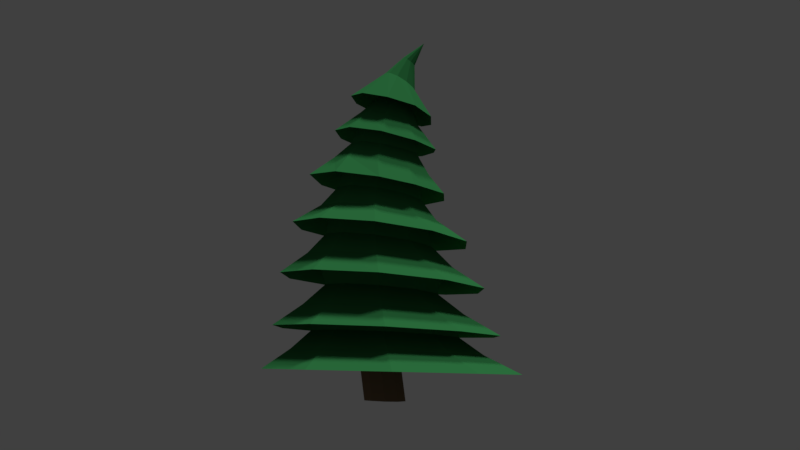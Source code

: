 # Source: Tree.blend  (saved by Blender 2.78.0; exported with 4.5.12 LTS)
import bpy
from mathutils import Matrix  # noqa: F401  (used for matrix-valued properties, if any)

bpy.ops.wm.read_factory_settings(use_empty=True)
scene = bpy.context.scene
scene.name = 'Scene'

# ---- collections
col_collection_1 = bpy.data.collections.new('Collection 1'); scene.collection.children.link(col_collection_1)
col_collection_2 = bpy.data.collections.new('Collection 2'); scene.collection.children.link(col_collection_2)

# ---- materials (node trees are filled in below, after node groups)
mat_wood = bpy.data.materials.new('Wood')
mat_wood.alpha_threshold = 0.0
mat_wood.diffuse_color = (0.227, 0.1413, 0.0865, 1.0)
mat_wood.roughness = 0.5
mat_leaf = bpy.data.materials.new('Leaf')
mat_leaf.alpha_threshold = 0.0
mat_leaf.diffuse_color = (0.03583, 0.227, 0.06813, 1.0)
mat_leaf.roughness = 0.5

# ---- material node trees

# ---- world
world_world = bpy.data.worlds.new('World'); scene.world = world_world
world_world.color = (0.05088, 0.05088, 0.05088)
world_world.use_sun_shadow = False
world_world.sun_shadow_jitter_overblur = 0.0
world_world.cycles.sampling_method = 'MANUAL'

# ---- cameras
cam_camera = bpy.data.cameras.new('Camera')
cam_camera.clip_end = 100.0
cam_camera.lens = 35.0
cam_camera.sensor_width = 32.0
cam_camera.sensor_height = 18.0
cam_camera.display_size = 2.0
cam_camera.dof.focus_distance = 0.0

# ---- lights
light_sun = bpy.data.lights.new('Sun', 'SUN')
light_sun.transmission_factor = 0.0
light_sun.angle = 0.1993
light_sun.energy = 1.0
light_sun.shadow_buffer_clip_start = 0.5
light_sun.shadow_soft_size = 0.1
light_sun.shadow_cascade_max_distance = 1000.0
light_hemi = bpy.data.lights.new('Hemi', 'SUN')
light_hemi.transmission_factor = 0.0
light_hemi.angle = 0.1993
light_hemi.energy = 1.0
light_hemi.shadow_buffer_clip_start = 0.5
light_hemi.shadow_soft_size = 0.1
light_hemi.shadow_cascade_max_distance = 1000.0

# ---- meshes
me_cylinder_002 = bpy.data.meshes.new('Cylinder.002')
me_cylinder_002.from_pydata([(0.1248, -0.2541, 0.859), (0.5118, -0.3888, 0.8777), (0.7435, -0.7219, 0.8934), (0.7354, -1.133, 0.9054), (0.489, -1.452, 0.9111), (0.1078, -1.565, 0.9027), (-0.2828, -1.427, 0.8814), (-0.5226, -1.083, 0.8622), (-0.5132, -0.6824, 0.8503), (-0.2706, -0.3691, 0.848), (-1.283, -0.1148, 14.0), (-1.283, -0.1148, 14.0), (-1.283, -0.1148, 14.0), (-1.283, -0.1148, 14.0), (-1.283, -0.1148, 14.0), (-1.283, -0.1148, 14.0), (-1.283, -0.1148, 14.0), (-1.283, -0.1148, 14.0), (-1.283, -0.1148, 14.0), (-1.283, -0.1148, 14.0), (3.175, -2.141, 1.905), (2.906, -2.185, 3.995), (2.498, -2.153, 6.083), (1.999, -1.974, 8.075), (1.163, -1.784, 10.07), (0.7714, -1.431, 11.56), (0.9208, -0.5619, 11.36), (1.319, -0.6992, 9.866), (2.04, -0.4329, 7.83), (2.629, -0.3855, 5.893), (3.009, -0.1446, 3.841), (3.245, 0.1089, 1.794), (-0.1259, 2.72, 1.47), (-0.005839, 2.291, 3.393), (0.06496, 1.783, 5.333), (0.1894, 1.12, 7.268), (-0.1798, 0.7147, 9.237), (-0.3786, 0.4809, 10.82), (-1.205, 0.2757, 10.6), (-1.277, 0.3924, 9.162), (-1.287, 0.745, 7.214), (-1.659, 1.363, 5.177), (-1.982, 1.763, 3.269), (-2.281, 2.102, 1.385), (-3.74, -1.892, 1.536), (-3.365, -1.723, 3.434), (-2.94, -1.742, 5.374), (-2.297, -1.612, 7.332), (-2.059, -1.277, 9.445), (-1.814, -0.9628, 10.66), (-1.501, -1.717, 11.02), (-1.667, -2.224, 9.593), (-1.767, -2.579, 7.562), (-2.005, -3.262, 5.676), (-2.255, -3.574, 3.675), (-2.483, -3.774, 1.681), (1.796, -3.922, 1.925), (1.625, -3.778, 4.019), (1.355, -3.511, 6.11), (0.8162, -3.135, 8.075), (0.4004, -2.581, 10.09), (0.128, -2.051, 11.57), (1.983, 1.963, 1.629), (1.899, 1.562, 3.613), (1.701, 1.115, 5.609), (1.204, 0.6759, 7.51), (0.8097, 0.2581, 9.543), (0.5028, 0.1967, 11.05), (-3.661, 0.326, 1.427), (-3.275, 0.04358, 3.3), (-2.812, 0.001055, 5.185), (-2.209, -0.3307, 7.26), (-1.897, -0.4476, 9.361), (-1.649, -0.262, 10.49), (-0.3654, -4.547, 1.84), (-0.3455, -4.31, 3.897), (-0.3652, -3.935, 5.954), (-0.4113, -3.302, 7.901), (-0.6785, -2.782, 9.903), (-0.7498, -2.162, 11.37), (-0.3593, -0.9523, 12.42), (-0.2989, -0.7048, 12.32), (-0.6406, -0.3711, 11.97), (-0.8915, -0.4054, 11.83), (-1.124, -0.7634, 11.9), (-1.039, -0.9864, 12.09), (-0.5652, -1.117, 12.4), (-0.4094, -0.4808, 12.15), (-1.068, -0.5507, 11.8), (-0.8279, -1.128, 12.28), (0.4224, -1.396, 10.43), (0.5113, -0.8213, 10.31), (-0.3358, -0.09643, 9.997), (-0.9391, -0.2536, 9.976), (-1.344, -1.031, 10.06), (-1.116, -1.548, 10.16), (0.002706, -1.806, 10.43), (0.2314, -0.315, 10.13), (-1.269, -0.5898, 10.03), (-0.585, -1.878, 10.33), (0.9012, -1.608, 8.481), (1.0, -0.8506, 8.345), (-0.05646, 0.1294, 7.945), (-0.8325, -0.04494, 7.86), (-1.452, -1.335, 8.008), (-1.08, -1.999, 8.171), (0.3783, -2.173, 8.486), (0.6352, -0.1828, 8.137), (-1.362, -0.6055, 7.911), (-0.3554, -2.334, 8.365), (1.378, -1.761, 6.491), (1.468, -0.7528, 6.361), (0.02437, 0.5061, 5.982), (-0.9658, 0.2723, 5.878), (-1.726, -1.487, 6.032), (-1.204, -2.353, 6.214), (0.7152, -2.526, 6.504), (0.9511, 0.1127, 6.166), (-1.637, -0.4937, 5.907), (-0.2689, -2.755, 6.396), (1.758, -1.823, 4.455), (1.836, -0.5694, 4.34), (-0.001943, 0.9496, 4.005), (-1.219, 0.6384, 3.912), (-2.12, -1.569, 4.028), (-1.424, -2.643, 4.212), (0.9591, -2.793, 4.47), (1.164, 0.4886, 4.169), (-2.041, -0.3357, 3.917), (-0.2563, -3.107, 4.378), (2.134, -0.331, 2.338), (-1.507, 1.042, 2.006), (-1.687, -2.879, 2.225), (2.073, -1.828, 2.422), (-0.07254, 1.439, 2.084), (-2.526, -1.613, 2.114), (1.149, -3.004, 2.431), (1.314, 0.9156, 2.21), (-2.459, -0.1438, 2.036), (-0.2882, -3.406, 2.355), (-0.3176, -0.9654, 12.71), (-0.8033, -0.6156, 13.42), (-0.6324, -0.2602, 12.16), (-0.8755, -0.3314, 13.15), (-1.227, -0.7405, 12.1), (-1.15, -0.5184, 13.12), (-0.5699, -1.165, 12.7), (-0.9111, -0.6881, 13.41), (-0.3611, -0.3941, 12.39), (-0.7823, -0.3939, 13.26), (-1.149, -0.4804, 11.97), (-1.101, -0.4087, 13.06), (-0.8862, -1.18, 12.55), (-1.035, -0.6919, 13.34), (-0.7541, -0.5026, 13.36), (-0.237, -0.6658, 12.59), (-0.9968, -0.3376, 13.07), (-0.9316, -0.3018, 12.0), (-1.126, -0.6265, 13.22), (-1.135, -1.01, 12.32), (-0.1467, -0.7569, 11.64), (0.5231, -0.7559, 10.77), (-0.8877, -0.4418, 11.19), (-1.002, -0.1699, 10.3), (-0.9891, -1.079, 11.42), (-1.196, -1.542, 10.54), (0.4254, -1.368, 10.9), (-0.1986, -1.045, 11.72), (-0.3741, 0.009307, 10.39), (-0.5888, -0.3892, 11.32), (-1.418, -0.9792, 10.37), (-1.105, -0.8189, 11.24), (-0.02768, -1.799, 10.9), (-0.4276, -1.237, 11.71), (0.2162, -0.2215, 10.57), (-0.2989, -0.503, 11.49), (-1.308, -0.527, 10.35), (-1.08, -0.5918, 11.1), (-0.6508, -1.865, 10.77), (-0.7328, -1.249, 11.6), (0.758, -0.8565, 9.448), (1.346, -0.7419, 8.678), (-0.9097, -0.1683, 9.098), (-1.058, 0.2962, 8.04), (-1.125, -1.774, 9.333), (-1.397, -2.243, 8.421), (1.214, -1.746, 8.876), (0.6626, -1.529, 9.576), (-0.03024, 0.5473, 8.125), (-0.2048, 0.005236, 9.099), (-1.86, -1.384, 8.221), (-1.423, -1.186, 9.253), (0.5168, -2.499, 8.875), (0.1905, -2.023, 9.582), (0.8667, 0.1388, 8.377), (0.4369, -0.264, 9.249), (-1.735, -0.4521, 8.126), (-1.344, -0.6209, 9.192), (-0.4432, -2.704, 8.696), (-0.4892, -2.134, 9.474), (1.221, -0.7998, 7.505), (1.745, -0.6648, 6.675), (-0.8723, 0.09195, 7.028), (-1.125, 0.5268, 6.128), (-1.151, -2.163, 7.354), (-1.428, -2.545, 6.534), (1.638, -1.863, 6.82), (1.116, -1.676, 7.628), (0.05844, 0.8171, 6.259), (0.01738, 0.3185, 7.126), (-2.027, -1.54, 6.325), (-1.582, -1.422, 7.168), (0.8425, -2.772, 6.847), (0.5216, -2.338, 7.642), (1.131, 0.3587, 6.476), (0.7995, -0.02666, 7.315), (-1.917, -0.38, 6.166), (-1.476, -0.5666, 7.055), (-0.3113, -3.037, 6.738), (-0.3042, -2.534, 7.546), (1.589, -0.6989, 5.513), (2.167, -0.483, 4.68), (-1.038, 0.3814, 5.056), (-1.408, 0.9371, 4.163), (-1.259, -2.455, 5.373), (-1.656, -2.906, 4.526), (2.073, -1.951, 4.818), (1.505, -1.783, 5.634), (0.01881, 1.299, 4.276), (0.01848, 0.6369, 5.156), (-2.468, -1.637, 4.291), (-1.829, -1.528, 5.194), (1.135, -3.086, 4.837), (0.8013, -2.613, 5.649), (1.383, 0.7569, 4.474), (1.021, 0.2245, 5.331), (-2.375, -0.2095, 4.158), (-1.745, -0.4467, 5.074), (-0.2887, -3.451, 4.726), (-0.254, -2.87, 5.549), (1.619, -0.5831, 3.473), (2.32, -0.2918, 2.647), (-1.129, 0.4812, 3.143), (-1.614, 1.19, 2.265), (-1.293, -2.467, 3.37), (-1.808, -3.026, 2.527), (2.253, -1.902, 2.747), (1.56, -1.709, 3.561), (-0.06544, 1.616, 2.351), (-0.04195, 0.7687, 3.216), (-2.717, -1.651, 2.406), (-1.921, -1.51, 3.238), (1.254, -3.165, 2.76), (0.8498, -2.586, 3.572), (1.433, 1.05, 2.496), (1.006, 0.3625, 3.342), (-2.646, -0.09527, 2.312), (-1.857, -0.3967, 3.153), (-0.298, -3.596, 2.676), (-0.2397, -2.876, 3.499), (2.084, -0.2976, 1.649), (2.712, 0.001576, 0.9207), (-1.501, 1.043, 1.366), (-1.967, 1.66, 0.6434), (-1.658, -2.829, 1.539), (-2.138, -3.328, 0.8313), (2.67, -1.916, 0.9944), (2.028, -1.776, 1.715), (-0.1505, 2.193, 0.7049), (-0.0887, 1.443, 1.436), (-3.209, -1.737, 0.7206), (-2.481, -1.597, 1.435), (1.507, -3.444, 1.004), (1.125, -2.937, 1.718), (1.63, 1.566, 0.8113), (1.277, 0.9312, 1.543), (-3.138, 0.1653, 0.6513), (-2.423, -0.1237, 1.373), (-0.3322, -3.984, 0.9411), (-0.2817, -3.338, 1.651), (-0.2413, 3.292, -0.06959), (2.141, 2.458, 0.03937), (3.581, 0.389, 0.1508), (3.53, -2.137, 0.2288), (2.007, -4.153, 0.2468), (-0.4082, -4.891, 0.1891), (-2.808, -4.065, 0.07512), (-4.269, -1.979, -0.04334), (-4.218, 0.5624, -0.1213), (-2.673, 2.576, -0.1322), (-0.1818, 1.813, 0.2555), (1.349, 1.274, 0.3334), (2.271, -0.0644, 0.4099), (2.238, -1.697, 0.4609), (1.263, -2.997, 0.4671), (-0.285, -3.465, 0.4213), (-1.827, -2.924, 0.3415), (-2.766, -1.578, 0.2639), (-2.734, 0.05224, 0.2142), (-1.744, 1.347, 0.2086), (0.04435, -0.0518, -1.107), (0.4321, -0.1831, -1.089), (0.6648, -0.5198, -1.06), (0.6544, -0.9387, -1.046), (0.4113, -1.254, -1.054), (0.03339, -1.364, -1.065), (-0.3546, -1.231, -1.073), (-0.594, -0.8883, -1.085), (-0.586, -0.4876, -1.098), (-0.3488, -0.1791, -1.104)], [], [(3, 4, 304, 303), (10, 19, 18, 17, 16, 15, 14, 13, 12, 11), (154, 12, 13, 141), (156, 19, 10, 143), (158, 16, 17, 145), (141, 13, 14, 147), (143, 10, 11, 149), (145, 17, 18, 151), (147, 14, 15, 153), (149, 11, 12, 154), (151, 18, 19, 156), (153, 15, 16, 158), (139, 74, 55, 132), (129, 75, 54, 125), (119, 76, 53, 115), (109, 77, 52, 105), (99, 78, 51, 95), (89, 79, 50, 85), (138, 68, 43, 131), (128, 69, 42, 123), (118, 70, 41, 113), (108, 71, 40, 103), (98, 72, 39, 93), (88, 73, 38, 83), (137, 62, 31, 130), (127, 63, 30, 121), (117, 64, 29, 111), (107, 65, 28, 101), (97, 66, 27, 91), (87, 67, 26, 81), (136, 56, 74, 139), (126, 57, 75, 129), (116, 58, 76, 119), (106, 59, 77, 109), (96, 60, 78, 99), (86, 61, 79, 89), (135, 44, 68, 138), (124, 45, 69, 128), (114, 46, 70, 118), (104, 47, 71, 108), (94, 48, 72, 98), (84, 49, 73, 88), (134, 32, 62, 137), (122, 33, 63, 127), (112, 34, 64, 117), (102, 35, 65, 107), (92, 36, 66, 97), (82, 37, 67, 87), (133, 20, 56, 136), (120, 21, 57, 126), (110, 22, 58, 116), (100, 23, 59, 106), (90, 24, 60, 96), (80, 25, 61, 86), (132, 55, 44, 135), (125, 54, 45, 124), (115, 53, 46, 114), (105, 52, 47, 104), (95, 51, 48, 94), (85, 50, 49, 84), (131, 43, 32, 134), (123, 42, 33, 122), (113, 41, 34, 112), (103, 40, 35, 102), (93, 39, 36, 92), (83, 38, 37, 82), (130, 31, 20, 133), (121, 30, 21, 120), (111, 29, 22, 110), (101, 28, 23, 100), (91, 27, 24, 90), (81, 26, 25, 80), (160, 81, 80, 167), (162, 83, 82, 169), (164, 85, 84, 171), (167, 80, 86, 173), (169, 82, 87, 175), (171, 84, 88, 177), (173, 86, 89, 179), (175, 87, 81, 160), (177, 88, 83, 162), (179, 89, 85, 164), (180, 91, 90, 187), (182, 93, 92, 189), (184, 95, 94, 191), (187, 90, 96, 193), (189, 92, 97, 195), (191, 94, 98, 197), (193, 96, 99, 199), (195, 97, 91, 180), (197, 98, 93, 182), (199, 99, 95, 184), (200, 101, 100, 207), (202, 103, 102, 209), (204, 105, 104, 211), (207, 100, 106, 213), (209, 102, 107, 215), (211, 104, 108, 217), (213, 106, 109, 219), (215, 107, 101, 200), (217, 108, 103, 202), (219, 109, 105, 204), (220, 111, 110, 227), (222, 113, 112, 229), (224, 115, 114, 231), (227, 110, 116, 233), (229, 112, 117, 235), (231, 114, 118, 237), (233, 116, 119, 239), (235, 117, 111, 220), (237, 118, 113, 222), (239, 119, 115, 224), (240, 121, 120, 247), (242, 123, 122, 249), (244, 125, 124, 251), (247, 120, 126, 253), (249, 122, 127, 255), (251, 124, 128, 257), (253, 126, 129, 259), (255, 127, 121, 240), (257, 128, 123, 242), (259, 129, 125, 244), (260, 130, 133, 267), (262, 131, 134, 269), (264, 132, 135, 271), (267, 133, 136, 273), (269, 134, 137, 275), (271, 135, 138, 277), (273, 136, 139, 279), (275, 137, 130, 260), (277, 138, 131, 262), (279, 139, 132, 264), (79, 152, 159, 50), (152, 153, 158, 159), (73, 150, 157, 38), (150, 151, 156, 157), (67, 148, 155, 26), (148, 149, 154, 155), (61, 146, 152, 79), (146, 147, 153, 152), (49, 144, 150, 73), (144, 145, 151, 150), (37, 142, 148, 67), (142, 143, 149, 148), (25, 140, 146, 61), (140, 141, 147, 146), (50, 159, 144, 49), (159, 158, 145, 144), (38, 157, 142, 37), (157, 156, 143, 142), (26, 155, 140, 25), (155, 154, 141, 140), (78, 178, 165, 51), (178, 179, 164, 165), (72, 176, 163, 39), (176, 177, 162, 163), (66, 174, 161, 27), (174, 175, 160, 161), (60, 172, 178, 78), (172, 173, 179, 178), (48, 170, 176, 72), (170, 171, 177, 176), (36, 168, 174, 66), (168, 169, 175, 174), (24, 166, 172, 60), (166, 167, 173, 172), (51, 165, 170, 48), (165, 164, 171, 170), (39, 163, 168, 36), (163, 162, 169, 168), (27, 161, 166, 24), (161, 160, 167, 166), (77, 198, 185, 52), (198, 199, 184, 185), (71, 196, 183, 40), (196, 197, 182, 183), (65, 194, 181, 28), (194, 195, 180, 181), (59, 192, 198, 77), (192, 193, 199, 198), (47, 190, 196, 71), (190, 191, 197, 196), (35, 188, 194, 65), (188, 189, 195, 194), (23, 186, 192, 59), (186, 187, 193, 192), (52, 185, 190, 47), (185, 184, 191, 190), (40, 183, 188, 35), (183, 182, 189, 188), (28, 181, 186, 23), (181, 180, 187, 186), (76, 218, 205, 53), (218, 219, 204, 205), (70, 216, 203, 41), (216, 217, 202, 203), (64, 214, 201, 29), (214, 215, 200, 201), (58, 212, 218, 76), (212, 213, 219, 218), (46, 210, 216, 70), (210, 211, 217, 216), (34, 208, 214, 64), (208, 209, 215, 214), (22, 206, 212, 58), (206, 207, 213, 212), (53, 205, 210, 46), (205, 204, 211, 210), (41, 203, 208, 34), (203, 202, 209, 208), (29, 201, 206, 22), (201, 200, 207, 206), (75, 238, 225, 54), (238, 239, 224, 225), (69, 236, 223, 42), (236, 237, 222, 223), (63, 234, 221, 30), (234, 235, 220, 221), (57, 232, 238, 75), (232, 233, 239, 238), (45, 230, 236, 69), (230, 231, 237, 236), (33, 228, 234, 63), (228, 229, 235, 234), (21, 226, 232, 57), (226, 227, 233, 232), (54, 225, 230, 45), (225, 224, 231, 230), (42, 223, 228, 33), (223, 222, 229, 228), (30, 221, 226, 21), (221, 220, 227, 226), (74, 258, 245, 55), (258, 259, 244, 245), (68, 256, 243, 43), (256, 257, 242, 243), (62, 254, 241, 31), (254, 255, 240, 241), (56, 252, 258, 74), (252, 253, 259, 258), (44, 250, 256, 68), (250, 251, 257, 256), (32, 248, 254, 62), (248, 249, 255, 254), (20, 246, 252, 56), (246, 247, 253, 252), (55, 245, 250, 44), (245, 244, 251, 250), (43, 243, 248, 32), (243, 242, 249, 248), (31, 241, 246, 20), (241, 240, 247, 246), (285, 278, 265, 286), (278, 279, 264, 265), (288, 276, 263, 289), (276, 277, 262, 263), (281, 274, 261, 282), (274, 275, 260, 261), (284, 272, 278, 285), (272, 273, 279, 278), (287, 270, 276, 288), (270, 271, 277, 276), (280, 268, 274, 281), (268, 269, 275, 274), (283, 266, 272, 284), (266, 267, 273, 272), (286, 265, 270, 287), (265, 264, 271, 270), (289, 263, 268, 280), (263, 262, 269, 268), (282, 261, 266, 283), (261, 260, 267, 266), (291, 290, 280, 281), (292, 291, 281, 282), (293, 292, 282, 283), (294, 293, 283, 284), (295, 294, 284, 285), (296, 295, 285, 286), (297, 296, 286, 287), (298, 297, 287, 288), (299, 298, 288, 289), (290, 299, 289, 280), (1, 0, 290, 291), (2, 1, 291, 292), (3, 2, 292, 293), (4, 3, 293, 294), (5, 4, 294, 295), (6, 5, 295, 296), (7, 6, 296, 297), (8, 7, 297, 298), (9, 8, 298, 299), (0, 9, 299, 290), (300, 301, 302, 303, 304, 305, 306, 307, 308, 309), (0, 1, 301, 300), (7, 8, 308, 307), (4, 5, 305, 304), (1, 2, 302, 301), (8, 9, 309, 308), (5, 6, 306, 305), (2, 3, 303, 302), (9, 0, 300, 309), (6, 7, 307, 306)])
me_cylinder_002.polygons.foreach_set('material_index', [0, 1, 1, 1, 1, 1, 1, 1, 1, 1, 1, 1, 1, 1, 1, 1, 1, 1, 1, 1, 1, 1, 1, 1, 1, 1, 1, 1, 1, 1, 1, 1, 1, 1, 1, 1, 1, 1, 1, 1, 1, 1, 1, 1, 1, 1, 1, 1, 1, 1, 1, 1, 1, 1, 1, 1, 1, 1, 1, 1, 1, 1, 1, 1, 1, 1, 1, 1, 1, 1, 1, 1, 1, 1, 1, 1, 1, 1, 1, 1, 1, 1, 1, 1, 1, 1, 1, 1, 1, 1, 1, 1, 1, 1, 1, 1, 1, 1, 1, 1, 1, 1, 1, 1, 1, 1, 1, 1, 1, 1, 1, 1, 1, 1, 1, 1, 1, 1, 1, 1, 1, 1, 1, 1, 1, 1, 1, 1, 1, 1, 1, 1, 1, 1, 1, 1, 1, 1, 1, 1, 1, 1, 1, 1, 1, 1, 1, 1, 1, 1, 1, 1, 1, 1, 1, 1, 1, 1, 1, 1, 1, 1, 1, 1, 1, 1, 1, 1, 1, 1, 1, 1, 1, 1, 1, 1, 1, 1, 1, 1, 1, 1, 1, 1, 1, 1, 1, 1, 1, 1, 1, 1, 1, 1, 1, 1, 1, 1, 1, 1, 1, 1, 1, 1, 1, 1, 1, 1, 1, 1, 1, 1, 1, 1, 1, 1, 1, 1, 1, 1, 1, 1, 1, 1, 1, 1, 1, 1, 1, 1, 1, 1, 1, 1, 1, 1, 1, 1, 1, 1, 1, 1, 1, 1, 1, 1, 1, 1, 1, 1, 1, 1, 1, 1, 1, 1, 1, 1, 1, 1, 1, 1, 1, 1, 1, 1, 1, 1, 1, 1, 1, 1, 1, 1, 1, 1, 1, 1, 1, 1, 1, 1, 1, 1, 1, 1, 1, 1, 1, 1, 1, 1, 0, 0, 0, 0, 0, 0, 0, 0, 0, 0])
me_cylinder_002.materials.append(mat_wood)
me_cylinder_002.materials.append(mat_leaf)
me_cylinder_002.use_remesh_preserve_volume = False
me_cylinder_002.use_remesh_preserve_attributes = False
me_cylinder_002.use_mirror_vertex_groups = False
me_cylinder_002.update()

# ---- objects
ob_cylinder = bpy.data.objects.new('Cylinder', me_cylinder_002)
ob_camera = bpy.data.objects.new('Camera', cam_camera)
ob_sun = bpy.data.objects.new('Sun', light_sun)
ob_hemi = bpy.data.objects.new('Hemi', light_hemi)

# ---- transforms, parenting, visibility, modifiers, constraints
ob_cylinder.location = (0.0, 0.0, 0.2)
ob_cylinder.scale = (0.2629, 0.25, 0.2)
ob_cylinder.lineart.crease_threshold = 0.0
ob_camera.location = (4.351, 5.411, 0.1883)
ob_camera.rotation_euler = (1.74, 0.01256, 2.464)
ob_camera.scale = (3.569, 3.569, 3.569)
ob_camera.lineart.crease_threshold = 0.0
ob_sun.location = (-0.732, 3.992, 10.39)
ob_sun.rotation_euler = (-0.4656, -0.1509, 0.1203)
ob_sun.lineart.crease_threshold = 0.0
ob_hemi.location = (-0.02002, -0.02119, 3.17)
ob_hemi.lineart.crease_threshold = 0.0

# ---- collection membership
col_collection_1.objects.link(ob_cylinder)
col_collection_2.objects.link(ob_camera)
col_collection_2.objects.link(ob_sun)
col_collection_2.objects.link(ob_hemi)

# ---- scene / render settings (as saved in the file)
scene.camera = ob_camera
scene.frame_start = 1; scene.frame_end = 250; scene.frame_set(0)
scene.render.engine = 'CYCLES'
scene.render.resolution_percentage = 50
scene.render.dither_intensity = 0.0
scene.cycles.use_denoising = False
scene.cycles.samples = 128
scene.cycles.sampling_pattern = 'TABULATED_SOBOL'
scene.cycles.light_sampling_threshold = 0.0
scene.cycles.use_adaptive_sampling = False
scene.cycles.use_light_tree = False
scene.cycles.blur_glossy = 0.0
scene.cycles.sample_clamp_indirect = 0.0
scene.view_settings.view_transform = 'Standard'
bpy.context.view_layer.update()
